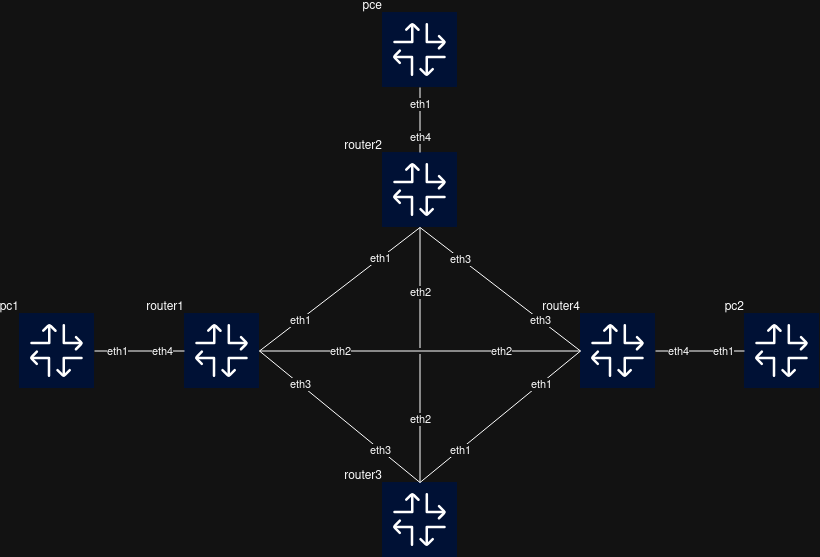

The diagram above was exported from draw.io. Its source (the exported page's mxGraphModel, read from the mxfile embedded in the PNG):
<mxGraphModel dx="2074" dy="1185" grid="1" gridSize="10" guides="1" tooltips="1" connect="1" arrows="1" fold="1" page="1" pageScale="1" pageWidth="650" pageHeight="550" background="none" math="0" shadow="0">
  <root>
    <mxCell id="0" />
    <mxCell id="1" parent="0" />
    <object label="pce" id="pcep-lab-srte-pce">
      <mxCell parent="1" style="shape=image;imageAlign=center;imageVerticalAlign=middle;labelPosition=left;align=right;verticalLabelPosition=top;spacingLeft=0;verticalAlign=bottom;spacingTop=0;spacing=0;editableCssRules=\.st[0-2]$;labelBackgroundColor=none;aspect=fixed;imageAspect=0;image=data:image/svg+xml,(base64 omitted: 3284 chars);" vertex="1">
        <mxGeometry height="75" width="75" x="288" y="-40" as="geometry" />
      </mxCell>
    </object>
    <object label="router1" id="pcep-lab-srte-router1">
      <mxCell parent="1" style="shape=image;imageAlign=center;imageVerticalAlign=middle;labelPosition=left;align=right;verticalLabelPosition=top;spacingLeft=0;verticalAlign=bottom;spacingTop=0;spacing=0;editableCssRules=\.st[0-2]$;labelBackgroundColor=none;aspect=fixed;imageAspect=0;image=data:image/svg+xml,(base64 omitted: 3284 chars);" vertex="1">
        <mxGeometry height="75" width="75" x="90" y="261" as="geometry" />
      </mxCell>
    </object>
    <object label="router2" id="pcep-lab-srte-router2">
      <mxCell parent="1" style="shape=image;imageAlign=center;imageVerticalAlign=middle;labelPosition=left;align=right;verticalLabelPosition=top;spacingLeft=0;verticalAlign=bottom;spacingTop=0;spacing=0;editableCssRules=\.st[0-2]$;labelBackgroundColor=none;aspect=fixed;imageAspect=0;image=data:image/svg+xml,(base64 omitted: 3284 chars);" vertex="1">
        <mxGeometry height="75" width="75" x="288" y="100" as="geometry" />
      </mxCell>
    </object>
    <object label="router3" id="pcep-lab-srte-router3">
      <mxCell parent="1" style="shape=image;imageAlign=center;imageVerticalAlign=middle;labelPosition=left;align=right;verticalLabelPosition=top;spacingLeft=0;verticalAlign=bottom;spacingTop=0;spacing=0;editableCssRules=\.st[0-2]$;labelBackgroundColor=none;aspect=fixed;imageAspect=0;image=data:image/svg+xml,(base64 omitted: 3284 chars);" vertex="1">
        <mxGeometry height="75" width="75" x="288" y="430" as="geometry" />
      </mxCell>
    </object>
    <object label="router4" id="pcep-lab-srte-router4">
      <mxCell parent="1" style="shape=image;imageAlign=center;imageVerticalAlign=middle;labelPosition=left;align=right;verticalLabelPosition=top;spacingLeft=0;verticalAlign=bottom;spacingTop=0;spacing=0;editableCssRules=\.st[0-2]$;labelBackgroundColor=none;aspect=fixed;imageAspect=0;image=data:image/svg+xml,(base64 omitted: 3284 chars);" vertex="1">
        <mxGeometry height="75" width="75" x="486" y="261" as="geometry" />
      </mxCell>
    </object>
    <object label="pc1" id="pcep-lab-srte-pc1">
      <mxCell parent="1" style="shape=image;imageAlign=center;imageVerticalAlign=middle;labelPosition=left;align=right;verticalLabelPosition=top;spacingLeft=0;verticalAlign=bottom;spacingTop=0;spacing=0;editableCssRules=\.st[0-2]$;labelBackgroundColor=none;aspect=fixed;imageAspect=0;image=data:image/svg+xml,(base64 omitted: 3284 chars);" vertex="1">
        <mxGeometry height="75" width="75" x="-75" y="261" as="geometry" />
      </mxCell>
    </object>
    <object label="pc2" id="pcep-lab-srte-pc2">
      <mxCell parent="1" style="shape=image;imageAlign=center;imageVerticalAlign=middle;labelPosition=left;align=right;verticalLabelPosition=top;spacingLeft=0;verticalAlign=bottom;spacingTop=0;spacing=0;editableCssRules=\.st[0-2]$;labelBackgroundColor=none;aspect=fixed;imageAspect=0;image=data:image/svg+xml,(base64 omitted: 3284 chars);" vertex="1">
        <mxGeometry height="75" width="75" x="650" y="261" as="geometry" />
      </mxCell>
    </object>
    <object label="" src_label="eth1" trgt_label="eth1" source="pcep-lab-srte-router1" target="pcep-lab-srte-router2" id="link_id:link:pcep-lab-srte-router1:eth1:pcep-lab-srte-router2:eth1">
      <mxCell edge="1" parent="1" source="pcep-lab-srte-router1" style="endArrow=none;jumpStyle=gap;entryY=1;exitY=0.5;entryX=0.5;exitX=1;entryDx=0;entryDy=0;" target="pcep-lab-srte-router2">
        <mxGeometry relative="1" as="geometry" />
      </mxCell>
    </object>
    <mxCell id="link_id:link:pcep-lab-srte-router1:eth1:pcep-lab-srte-router2:eth1-src" connectable="0" parent="link_id:link:pcep-lab-srte-router1:eth1:pcep-lab-srte-router2:eth1" style="edgeLabel;html=1;align=center;verticalAlign=middle;resizable=0;points=[];;" value="eth1" vertex="1">
      <mxGeometry relative="1" x="-0.5" as="geometry">
        <mxPoint as="offset" />
      </mxGeometry>
    </mxCell>
    <mxCell id="link_id:link:pcep-lab-srte-router1:eth1:pcep-lab-srte-router2:eth1-trgt" connectable="0" parent="link_id:link:pcep-lab-srte-router1:eth1:pcep-lab-srte-router2:eth1" style="edgeLabel;html=1;align=center;verticalAlign=middle;resizable=0;points=[];;" value="eth1" vertex="1">
      <mxGeometry relative="-1" x="0.5" as="geometry">
        <mxPoint as="offset" />
      </mxGeometry>
    </mxCell>
    <object label="" src_label="eth2" trgt_label="eth2" source="pcep-lab-srte-router1" target="pcep-lab-srte-router4" id="link_id:link:pcep-lab-srte-router1:eth2:pcep-lab-srte-router4:eth2">
      <mxCell edge="1" parent="1" source="pcep-lab-srte-router1" style="endArrow=none;jumpStyle=gap;entryY=0.5;exitY=0.5;entryX=0;exitX=1;exitDx=0;exitDy=0;entryDx=0;entryDy=0;" target="pcep-lab-srte-router4">
        <mxGeometry relative="1" as="geometry" />
      </mxCell>
    </object>
    <mxCell id="link_id:link:pcep-lab-srte-router1:eth2:pcep-lab-srte-router4:eth2-src" connectable="0" parent="link_id:link:pcep-lab-srte-router1:eth2:pcep-lab-srte-router4:eth2" style="edgeLabel;html=1;align=center;verticalAlign=middle;resizable=0;points=[];;" value="eth2" vertex="1">
      <mxGeometry relative="1" x="-0.5" as="geometry">
        <mxPoint as="offset" />
      </mxGeometry>
    </mxCell>
    <mxCell id="link_id:link:pcep-lab-srte-router1:eth2:pcep-lab-srte-router4:eth2-trgt" connectable="0" parent="link_id:link:pcep-lab-srte-router1:eth2:pcep-lab-srte-router4:eth2" style="edgeLabel;html=1;align=center;verticalAlign=middle;resizable=0;points=[];;" value="eth2" vertex="1">
      <mxGeometry relative="-1" x="0.5" as="geometry">
        <mxPoint as="offset" />
      </mxGeometry>
    </mxCell>
    <object label="" src_label="eth3" trgt_label="eth3" source="pcep-lab-srte-router1" target="pcep-lab-srte-router3" id="link_id:link:pcep-lab-srte-router1:eth3:pcep-lab-srte-router3:eth3">
      <mxCell edge="1" parent="1" source="pcep-lab-srte-router1" style="endArrow=none;jumpStyle=gap;entryY=0;exitY=0.5;entryX=0.5;exitX=1;exitDx=0;exitDy=0;" target="pcep-lab-srte-router3">
        <mxGeometry relative="1" as="geometry" />
      </mxCell>
    </object>
    <mxCell id="link_id:link:pcep-lab-srte-router1:eth3:pcep-lab-srte-router3:eth3-src" connectable="0" parent="link_id:link:pcep-lab-srte-router1:eth3:pcep-lab-srte-router3:eth3" style="edgeLabel;html=1;align=center;verticalAlign=middle;resizable=0;points=[];;" value="eth3" vertex="1">
      <mxGeometry relative="1" x="-0.5" as="geometry">
        <mxPoint as="offset" />
      </mxGeometry>
    </mxCell>
    <mxCell id="link_id:link:pcep-lab-srte-router1:eth3:pcep-lab-srte-router3:eth3-trgt" connectable="0" parent="link_id:link:pcep-lab-srte-router1:eth3:pcep-lab-srte-router3:eth3" style="edgeLabel;html=1;align=center;verticalAlign=middle;resizable=0;points=[];;" value="eth3" vertex="1">
      <mxGeometry relative="-1" x="0.5" as="geometry">
        <mxPoint as="offset" />
      </mxGeometry>
    </mxCell>
    <object label="" src_label="eth4" trgt_label="eth1" source="pcep-lab-srte-router1" target="pcep-lab-srte-pc1" id="link_id:link:pcep-lab-srte-router1:eth4:pcep-lab-srte-pc1:eth1">
      <mxCell edge="1" parent="1" source="pcep-lab-srte-router1" style="endArrow=none;jumpStyle=gap;entryY=0.5;exitY=0.5;entryX=1;exitX=0;entryDx=0;entryDy=0;exitDx=0;exitDy=0;" target="pcep-lab-srte-pc1">
        <mxGeometry relative="1" as="geometry" />
      </mxCell>
    </object>
    <mxCell id="link_id:link:pcep-lab-srte-router1:eth4:pcep-lab-srte-pc1:eth1-src" connectable="0" parent="link_id:link:pcep-lab-srte-router1:eth4:pcep-lab-srte-pc1:eth1" style="edgeLabel;html=1;align=center;verticalAlign=middle;resizable=0;points=[];;" value="eth4" vertex="1">
      <mxGeometry relative="1" x="-0.5" as="geometry">
        <mxPoint as="offset" />
      </mxGeometry>
    </mxCell>
    <mxCell id="link_id:link:pcep-lab-srte-router1:eth4:pcep-lab-srte-pc1:eth1-trgt" connectable="0" parent="link_id:link:pcep-lab-srte-router1:eth4:pcep-lab-srte-pc1:eth1" style="edgeLabel;html=1;align=center;verticalAlign=middle;resizable=0;points=[];;" value="eth1" vertex="1">
      <mxGeometry relative="-1" x="0.5" as="geometry">
        <mxPoint as="offset" />
      </mxGeometry>
    </mxCell>
    <object label="" src_label="eth2" trgt_label="eth2" source="pcep-lab-srte-router2" target="pcep-lab-srte-router3" id="link_id:link:pcep-lab-srte-router2:eth2:pcep-lab-srte-router3:eth2">
      <mxCell edge="1" parent="1" source="pcep-lab-srte-router2" style="endArrow=none;jumpStyle=gap;entryY=0;exitY=1;entryX=0.5;exitX=0.5;" target="pcep-lab-srte-router3">
        <mxGeometry relative="1" as="geometry" />
      </mxCell>
    </object>
    <mxCell id="link_id:link:pcep-lab-srte-router2:eth2:pcep-lab-srte-router3:eth2-src" connectable="0" parent="link_id:link:pcep-lab-srte-router2:eth2:pcep-lab-srte-router3:eth2" style="edgeLabel;html=1;align=center;verticalAlign=middle;resizable=0;points=[];;" value="eth2" vertex="1">
      <mxGeometry relative="1" x="-0.5" as="geometry">
        <mxPoint as="offset" />
      </mxGeometry>
    </mxCell>
    <mxCell id="link_id:link:pcep-lab-srte-router2:eth2:pcep-lab-srte-router3:eth2-trgt" connectable="0" parent="link_id:link:pcep-lab-srte-router2:eth2:pcep-lab-srte-router3:eth2" style="edgeLabel;html=1;align=center;verticalAlign=middle;resizable=0;points=[];;" value="eth2" vertex="1">
      <mxGeometry relative="-1" x="0.5" as="geometry">
        <mxPoint as="offset" />
      </mxGeometry>
    </mxCell>
    <object label="" src_label="eth3" trgt_label="eth3" source="pcep-lab-srte-router2" target="pcep-lab-srte-router4" id="link_id:link:pcep-lab-srte-router2:eth3:pcep-lab-srte-router4:eth3">
      <mxCell edge="1" parent="1" source="pcep-lab-srte-router2" style="endArrow=none;jumpStyle=gap;entryY=0.5;exitY=1;entryX=0;exitX=0.5;entryDx=0;entryDy=0;" target="pcep-lab-srte-router4">
        <mxGeometry relative="1" as="geometry" />
      </mxCell>
    </object>
    <mxCell id="link_id:link:pcep-lab-srte-router2:eth3:pcep-lab-srte-router4:eth3-src" connectable="0" parent="link_id:link:pcep-lab-srte-router2:eth3:pcep-lab-srte-router4:eth3" style="edgeLabel;html=1;align=center;verticalAlign=middle;resizable=0;points=[];;" value="eth3" vertex="1">
      <mxGeometry relative="1" x="-0.5" as="geometry">
        <mxPoint as="offset" />
      </mxGeometry>
    </mxCell>
    <mxCell id="link_id:link:pcep-lab-srte-router2:eth3:pcep-lab-srte-router4:eth3-trgt" connectable="0" parent="link_id:link:pcep-lab-srte-router2:eth3:pcep-lab-srte-router4:eth3" style="edgeLabel;html=1;align=center;verticalAlign=middle;resizable=0;points=[];;" value="eth3" vertex="1">
      <mxGeometry relative="-1" x="0.5" as="geometry">
        <mxPoint as="offset" />
      </mxGeometry>
    </mxCell>
    <object label="" src_label="eth4" trgt_label="eth1" source="pcep-lab-srte-router2" target="pcep-lab-srte-pce" id="link_id:link:pcep-lab-srte-router2:eth4:pcep-lab-srte-pce:eth1">
      <mxCell edge="1" parent="1" source="pcep-lab-srte-router2" style="endArrow=none;jumpStyle=gap;entryY=1;exitY=0;entryX=0.5;exitX=0.5;exitDx=0;exitDy=0;entryDx=0;entryDy=0;" target="pcep-lab-srte-pce">
        <mxGeometry relative="1" as="geometry" />
      </mxCell>
    </object>
    <mxCell id="link_id:link:pcep-lab-srte-router2:eth4:pcep-lab-srte-pce:eth1-src" connectable="0" parent="link_id:link:pcep-lab-srte-router2:eth4:pcep-lab-srte-pce:eth1" style="edgeLabel;html=1;align=center;verticalAlign=middle;resizable=0;points=[];;" value="eth4" vertex="1">
      <mxGeometry relative="1" x="-0.5" as="geometry">
        <mxPoint as="offset" />
      </mxGeometry>
    </mxCell>
    <mxCell id="link_id:link:pcep-lab-srte-router2:eth4:pcep-lab-srte-pce:eth1-trgt" connectable="0" parent="link_id:link:pcep-lab-srte-router2:eth4:pcep-lab-srte-pce:eth1" style="edgeLabel;html=1;align=center;verticalAlign=middle;resizable=0;points=[];;" value="eth1" vertex="1">
      <mxGeometry relative="-1" x="0.5" as="geometry">
        <mxPoint as="offset" />
      </mxGeometry>
    </mxCell>
    <object label="" src_label="eth1" trgt_label="eth1" source="pcep-lab-srte-router3" target="pcep-lab-srte-router4" id="link_id:link:pcep-lab-srte-router3:eth1:pcep-lab-srte-router4:eth1">
      <mxCell edge="1" parent="1" source="pcep-lab-srte-router3" style="endArrow=none;jumpStyle=gap;entryY=0.5;exitY=0;entryX=0;exitX=0.5;entryDx=0;entryDy=0;exitDx=0;exitDy=0;" target="pcep-lab-srte-router4">
        <mxGeometry relative="1" as="geometry" />
      </mxCell>
    </object>
    <mxCell id="link_id:link:pcep-lab-srte-router3:eth1:pcep-lab-srte-router4:eth1-src" connectable="0" parent="link_id:link:pcep-lab-srte-router3:eth1:pcep-lab-srte-router4:eth1" style="edgeLabel;html=1;align=center;verticalAlign=middle;resizable=0;points=[];;" value="eth1" vertex="1">
      <mxGeometry relative="1" x="-0.5" as="geometry">
        <mxPoint as="offset" />
      </mxGeometry>
    </mxCell>
    <mxCell id="link_id:link:pcep-lab-srte-router3:eth1:pcep-lab-srte-router4:eth1-trgt" connectable="0" parent="link_id:link:pcep-lab-srte-router3:eth1:pcep-lab-srte-router4:eth1" style="edgeLabel;html=1;align=center;verticalAlign=middle;resizable=0;points=[];;" value="eth1" vertex="1">
      <mxGeometry relative="-1" x="0.5" as="geometry">
        <mxPoint as="offset" />
      </mxGeometry>
    </mxCell>
    <object label="" src_label="eth4" trgt_label="eth1" source="pcep-lab-srte-router4" target="pcep-lab-srte-pc2" id="link_id:link:pcep-lab-srte-router4:eth4:pcep-lab-srte-pc2:eth1">
      <mxCell edge="1" parent="1" source="pcep-lab-srte-router4" style="endArrow=none;jumpStyle=gap;entryY=0.5;exitY=0.5;entryX=0;exitX=1;exitDx=0;exitDy=0;entryDx=0;entryDy=0;" target="pcep-lab-srte-pc2">
        <mxGeometry relative="1" as="geometry" />
      </mxCell>
    </object>
    <mxCell id="link_id:link:pcep-lab-srte-router4:eth4:pcep-lab-srte-pc2:eth1-src" connectable="0" parent="link_id:link:pcep-lab-srte-router4:eth4:pcep-lab-srte-pc2:eth1" style="edgeLabel;html=1;align=center;verticalAlign=middle;resizable=0;points=[];;" value="eth4" vertex="1">
      <mxGeometry relative="1" x="-0.5" as="geometry">
        <mxPoint as="offset" />
      </mxGeometry>
    </mxCell>
    <mxCell id="link_id:link:pcep-lab-srte-router4:eth4:pcep-lab-srte-pc2:eth1-trgt" connectable="0" parent="link_id:link:pcep-lab-srte-router4:eth4:pcep-lab-srte-pc2:eth1" style="edgeLabel;html=1;align=center;verticalAlign=middle;resizable=0;points=[];;" value="eth1" vertex="1">
      <mxGeometry relative="-1" x="0.5" as="geometry">
        <mxPoint as="offset" />
      </mxGeometry>
    </mxCell>
  </root>
</mxGraphModel>